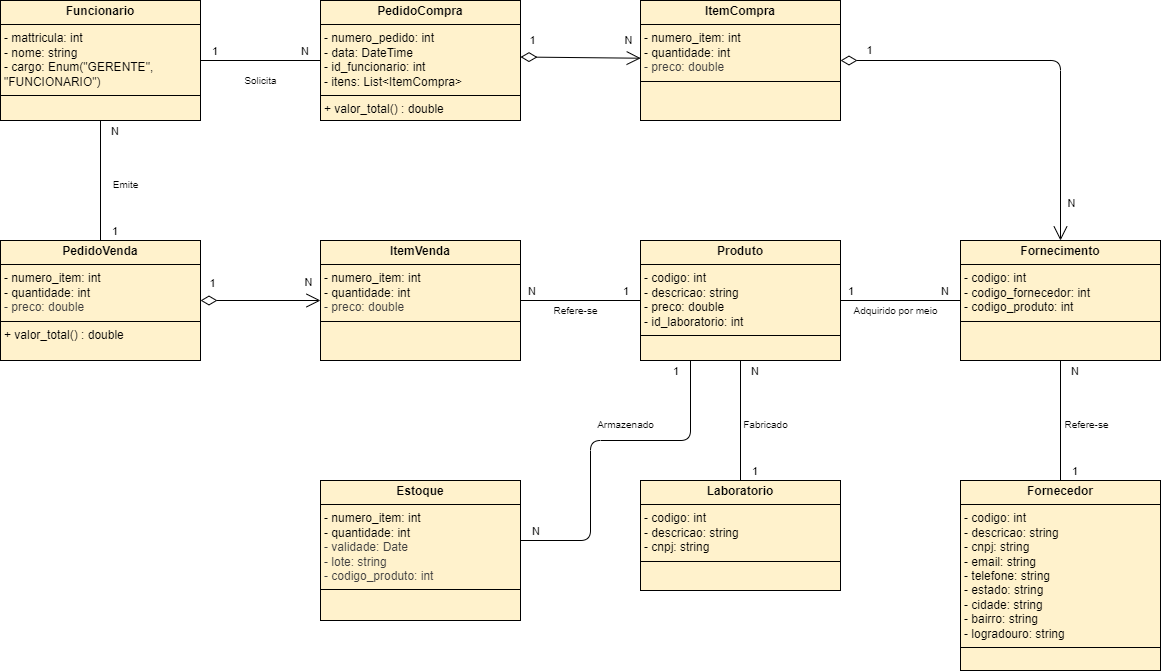

The diagram above was exported from draw.io. Its source (the exported page's mxGraphModel, read from the mxfile embedded in the PNG):
<mxGraphModel dx="400" dy="459" grid="1" gridSize="10" guides="1" tooltips="1" connect="1" arrows="1" fold="1" page="1" pageScale="1" pageWidth="1169" pageHeight="827" background="#ffffff" math="0" shadow="0">
  <root>
    <mxCell id="0" />
    <mxCell id="1" parent="0" />
    <mxCell id="7" value="&lt;p style=&quot;margin:0px;margin-top:4px;text-align:center;&quot;&gt;&lt;b&gt;Funcionario&lt;/b&gt;&lt;/p&gt;&lt;hr size=&quot;1&quot; style=&quot;border-style:solid;&quot;&gt;&lt;p style=&quot;margin:0px;margin-left:4px;&quot;&gt;- mattricula: int&lt;/p&gt;&lt;p style=&quot;margin:0px;margin-left:4px;&quot;&gt;- nome: string&lt;/p&gt;&lt;p style=&quot;margin:0px;margin-left:4px;&quot;&gt;- cargo: Enum(&quot;GERENTE&quot;, &quot;FUNCIONARIO&quot;)&lt;/p&gt;&lt;hr size=&quot;1&quot; style=&quot;border-style:solid;&quot;&gt;&lt;p style=&quot;margin:0px;margin-left:4px;&quot;&gt;&lt;br&gt;&lt;/p&gt;" style="verticalAlign=top;align=left;overflow=fill;html=1;whiteSpace=wrap;fillColor=#fff2cc;strokeColor=#000000;" parent="1" vertex="1">
      <mxGeometry x="9" y="78" width="200" height="120" as="geometry" />
    </mxCell>
    <mxCell id="13" value="&lt;p style=&quot;margin:0px;margin-top:4px;text-align:center;&quot;&gt;&lt;b&gt;PedidoCompra&lt;/b&gt;&lt;/p&gt;&lt;hr size=&quot;1&quot; style=&quot;border-style:solid;&quot;&gt;&lt;p style=&quot;margin:0px;margin-left:4px;&quot;&gt;- numero_pedido: int&lt;br&gt;&lt;/p&gt;&lt;p style=&quot;margin:0px;margin-left:4px;&quot;&gt;- data: DateTime&lt;/p&gt;&lt;p style=&quot;margin:0px;margin-left:4px;&quot;&gt;- id_funcionario: int&lt;/p&gt;&lt;p style=&quot;margin:0px;margin-left:4px;&quot;&gt;- itens: List&amp;lt;ItemCompra&amp;gt;&lt;/p&gt;&lt;hr size=&quot;1&quot; style=&quot;border-style:solid;&quot;&gt;&lt;p style=&quot;margin:0px;margin-left:4px;&quot;&gt;+ valor_total() : double&lt;/p&gt;" style="verticalAlign=top;align=left;overflow=fill;html=1;whiteSpace=wrap;fillColor=#fff2cc;strokeColor=#000000;" parent="1" vertex="1">
      <mxGeometry x="329" y="78" width="200" height="120" as="geometry" />
    </mxCell>
    <mxCell id="14" value="&lt;p style=&quot;margin:0px;margin-top:4px;text-align:center;&quot;&gt;&lt;b&gt;ItemCompra&lt;/b&gt;&lt;/p&gt;&lt;hr size=&quot;1&quot; style=&quot;border-style:solid;&quot;&gt;&lt;p style=&quot;margin:0px;margin-left:4px;&quot;&gt;&lt;span style=&quot;background-color: transparent;&quot;&gt;- numero_item: int&lt;/span&gt;&lt;/p&gt;&lt;p style=&quot;margin:0px;margin-left:4px;&quot;&gt;&lt;span style=&quot;background-color: transparent;&quot;&gt;- quantidade: int&lt;/span&gt;&lt;/p&gt;&lt;p style=&quot;margin:0px;margin-left:4px;&quot;&gt;&lt;span style=&quot;color: rgb(63, 63, 63);&quot;&gt;- preco: double&lt;/span&gt;&lt;span style=&quot;background-color: transparent;&quot;&gt;&lt;/span&gt;&lt;/p&gt;&lt;hr size=&quot;1&quot; style=&quot;border-style:solid;&quot;&gt;&lt;p style=&quot;margin:0px;margin-left:4px;&quot;&gt;&lt;br&gt;&lt;/p&gt;" style="verticalAlign=top;align=left;overflow=fill;html=1;whiteSpace=wrap;fillColor=#fff2cc;strokeColor=#000000;" parent="1" vertex="1">
      <mxGeometry x="649" y="78" width="200" height="120" as="geometry" />
    </mxCell>
    <mxCell id="15" value="&lt;p style=&quot;margin:0px;margin-top:4px;text-align:center;&quot;&gt;&lt;b&gt;Produto&lt;/b&gt;&lt;/p&gt;&lt;hr size=&quot;1&quot; style=&quot;border-style:solid;&quot;&gt;&lt;p style=&quot;margin:0px;margin-left:4px;&quot;&gt;- codigo: int&lt;/p&gt;&lt;p style=&quot;margin:0px;margin-left:4px;&quot;&gt;- descricao: string&lt;/p&gt;&lt;p style=&quot;margin:0px;margin-left:4px;&quot;&gt;- preco: double&lt;/p&gt;&lt;p style=&quot;margin:0px;margin-left:4px;&quot;&gt;- id_laboratorio: int&lt;/p&gt;&lt;hr size=&quot;1&quot; style=&quot;border-style:solid;&quot;&gt;&lt;p style=&quot;margin:0px;margin-left:4px;&quot;&gt;&lt;br&gt;&lt;/p&gt;" style="verticalAlign=top;align=left;overflow=fill;html=1;whiteSpace=wrap;fillColor=#fff2cc;strokeColor=#000000;" parent="1" vertex="1">
      <mxGeometry x="649" y="318" width="200" height="120" as="geometry" />
    </mxCell>
    <mxCell id="25" value="" style="endArrow=open;html=1;endSize=12;startArrow=diamondThin;startSize=14;startFill=0;align=left;verticalAlign=bottom;exitX=1;exitY=0.471;exitDx=0;exitDy=0;exitPerimeter=0;entryX=0.001;entryY=0.481;entryDx=0;entryDy=0;entryPerimeter=0;" parent="1" source="13" target="14" edge="1">
      <mxGeometry width="160" relative="1" as="geometry">
        <mxPoint x="289" y="258" as="sourcePoint" />
        <mxPoint x="609" y="128" as="targetPoint" />
      </mxGeometry>
    </mxCell>
    <mxCell id="37" value="1" style="edgeLabel;html=1;align=center;verticalAlign=middle;resizable=0;points=[];" vertex="1" connectable="0" parent="25">
      <mxGeometry x="-0.5988" y="1" relative="1" as="geometry">
        <mxPoint x="-12" y="-16" as="offset" />
      </mxGeometry>
    </mxCell>
    <mxCell id="39" value="N" style="edgeLabel;html=1;align=center;verticalAlign=middle;resizable=0;points=[];" vertex="1" connectable="0" parent="25">
      <mxGeometry x="0.6112" relative="1" as="geometry">
        <mxPoint x="11" y="-18" as="offset" />
      </mxGeometry>
    </mxCell>
    <mxCell id="31" value="" style="endArrow=none;html=1;edgeStyle=orthogonalEdgeStyle;exitX=1;exitY=0.5;exitDx=0;exitDy=0;entryX=0;entryY=0.5;entryDx=0;entryDy=0;" edge="1" parent="1" source="7" target="13">
      <mxGeometry relative="1" as="geometry">
        <mxPoint x="159" y="348" as="sourcePoint" />
        <mxPoint x="319" y="348" as="targetPoint" />
      </mxGeometry>
    </mxCell>
    <mxCell id="32" value="1" style="edgeLabel;resizable=0;html=1;align=left;verticalAlign=bottom;" connectable="0" vertex="1" parent="31">
      <mxGeometry x="-1" relative="1" as="geometry">
        <mxPoint x="10" as="offset" />
      </mxGeometry>
    </mxCell>
    <mxCell id="33" value="N" style="edgeLabel;resizable=0;html=1;align=right;verticalAlign=bottom;" connectable="0" vertex="1" parent="31">
      <mxGeometry x="1" relative="1" as="geometry">
        <mxPoint x="-10" as="offset" />
      </mxGeometry>
    </mxCell>
    <mxCell id="34" value="Solicita" style="text;html=1;align=center;verticalAlign=middle;resizable=0;points=[];autosize=1;strokeColor=none;fillColor=none;fontSize=10;spacing=1;" vertex="1" parent="1">
      <mxGeometry x="244" y="148" width="50" height="20" as="geometry" />
    </mxCell>
    <mxCell id="35" value="&lt;p style=&quot;margin:0px;margin-top:4px;text-align:center;&quot;&gt;&lt;b&gt;Fornecimento&lt;/b&gt;&lt;/p&gt;&lt;hr size=&quot;1&quot; style=&quot;border-style:solid;&quot;&gt;&lt;p style=&quot;margin:0px;margin-left:4px;&quot;&gt;- codigo: int&lt;br&gt;&lt;/p&gt;&lt;p style=&quot;margin:0px;margin-left:4px;&quot;&gt;- codigo_fornecedor: int&lt;br&gt;&lt;/p&gt;&lt;p style=&quot;margin:0px;margin-left:4px;&quot;&gt;- codigo_produto: int&lt;/p&gt;&lt;hr size=&quot;1&quot; style=&quot;border-style:solid;&quot;&gt;&lt;p style=&quot;margin:0px;margin-left:4px;&quot;&gt;&lt;br&gt;&lt;/p&gt;" style="verticalAlign=top;align=left;overflow=fill;html=1;whiteSpace=wrap;fillColor=#fff2cc;strokeColor=#000000;" vertex="1" parent="1">
      <mxGeometry x="969" y="318" width="200" height="120" as="geometry" />
    </mxCell>
    <mxCell id="36" value="" style="endArrow=open;html=1;endSize=12;startArrow=diamondThin;startSize=14;startFill=0;align=left;verticalAlign=bottom;exitX=1;exitY=0.5;exitDx=0;exitDy=0;entryX=0.5;entryY=0;entryDx=0;entryDy=0;edgeStyle=orthogonalEdgeStyle;" edge="1" parent="1" source="14" target="35">
      <mxGeometry width="160" relative="1" as="geometry">
        <mxPoint x="539" y="145" as="sourcePoint" />
        <mxPoint x="649" y="146" as="targetPoint" />
      </mxGeometry>
    </mxCell>
    <mxCell id="40" value="1" style="edgeLabel;html=1;align=center;verticalAlign=middle;resizable=0;points=[];" vertex="1" connectable="0" parent="36">
      <mxGeometry x="-0.7579" y="1" relative="1" as="geometry">
        <mxPoint x="-20" y="-9" as="offset" />
      </mxGeometry>
    </mxCell>
    <mxCell id="41" value="N" style="edgeLabel;html=1;align=center;verticalAlign=middle;resizable=0;points=[];" vertex="1" connectable="0" parent="36">
      <mxGeometry x="0.8156" y="-3" relative="1" as="geometry">
        <mxPoint x="14" as="offset" />
      </mxGeometry>
    </mxCell>
    <mxCell id="43" value="&lt;p style=&quot;margin:0px;margin-top:4px;text-align:center;&quot;&gt;&lt;b&gt;Fornecedor&lt;/b&gt;&lt;/p&gt;&lt;hr size=&quot;1&quot; style=&quot;border-style:solid;&quot;&gt;&lt;p style=&quot;margin:0px;margin-left:4px;&quot;&gt;- codigo: int&lt;br&gt;&lt;/p&gt;&lt;p style=&quot;margin:0px;margin-left:4px;&quot;&gt;&lt;span style=&quot;background-color: transparent;&quot;&gt;- descricao: string&lt;/span&gt;&lt;/p&gt;&lt;p style=&quot;margin:0px;margin-left:4px;&quot;&gt;&lt;span style=&quot;background-color: transparent;&quot;&gt;- cnpj: string&lt;/span&gt;&lt;/p&gt;&lt;p style=&quot;margin:0px;margin-left:4px;&quot;&gt;&lt;span style=&quot;background-color: transparent;&quot;&gt;- email: string&lt;/span&gt;&lt;/p&gt;&lt;p style=&quot;margin:0px;margin-left:4px;&quot;&gt;&lt;span style=&quot;background-color: transparent;&quot;&gt;- telefone: string&lt;/span&gt;&lt;/p&gt;&lt;p style=&quot;margin:0px;margin-left:4px;&quot;&gt;&lt;span style=&quot;background-color: transparent;&quot;&gt;- estado: string&lt;/span&gt;&lt;/p&gt;&lt;p style=&quot;margin:0px;margin-left:4px;&quot;&gt;&lt;span style=&quot;background-color: transparent;&quot;&gt;- cidade: string&lt;/span&gt;&lt;/p&gt;&lt;p style=&quot;margin:0px;margin-left:4px;&quot;&gt;- bairro: string&lt;/p&gt;&lt;p style=&quot;margin:0px;margin-left:4px;&quot;&gt;- logradouro: string&lt;/p&gt;&lt;hr size=&quot;1&quot; style=&quot;border-style:solid;&quot;&gt;&lt;p style=&quot;margin:0px;margin-left:4px;&quot;&gt;&lt;br&gt;&lt;/p&gt;" style="verticalAlign=top;align=left;overflow=fill;html=1;whiteSpace=wrap;fillColor=#fff2cc;strokeColor=#000000;" vertex="1" parent="1">
      <mxGeometry x="969" y="558" width="200" height="190" as="geometry" />
    </mxCell>
    <mxCell id="44" value="" style="endArrow=none;html=1;edgeStyle=orthogonalEdgeStyle;exitX=0.5;exitY=0;exitDx=0;exitDy=0;" edge="1" parent="1" source="43" target="35">
      <mxGeometry relative="1" as="geometry">
        <mxPoint x="780" y="488" as="sourcePoint" />
        <mxPoint x="900" y="488" as="targetPoint" />
      </mxGeometry>
    </mxCell>
    <mxCell id="45" value="1" style="edgeLabel;resizable=0;html=1;align=left;verticalAlign=bottom;" connectable="0" vertex="1" parent="44">
      <mxGeometry x="-1" relative="1" as="geometry">
        <mxPoint x="10" as="offset" />
      </mxGeometry>
    </mxCell>
    <mxCell id="46" value="N" style="edgeLabel;resizable=0;html=1;align=right;verticalAlign=bottom;" connectable="0" vertex="1" parent="44">
      <mxGeometry x="1" relative="1" as="geometry">
        <mxPoint x="20" y="20" as="offset" />
      </mxGeometry>
    </mxCell>
    <mxCell id="47" value="&lt;div&gt;Refere-se&lt;/div&gt;" style="text;html=1;align=center;verticalAlign=middle;resizable=0;points=[];autosize=1;strokeColor=none;fillColor=none;fontSize=10;spacing=1;" vertex="1" parent="1">
      <mxGeometry x="1060" y="491.5" width="70" height="20" as="geometry" />
    </mxCell>
    <mxCell id="48" value="" style="endArrow=none;html=1;edgeStyle=orthogonalEdgeStyle;entryX=0;entryY=0.5;entryDx=0;entryDy=0;exitX=1;exitY=0.5;exitDx=0;exitDy=0;" edge="1" parent="1" source="15" target="35">
      <mxGeometry relative="1" as="geometry">
        <mxPoint x="869" y="318" as="sourcePoint" />
        <mxPoint x="649" y="368" as="targetPoint" />
      </mxGeometry>
    </mxCell>
    <mxCell id="49" value="1" style="edgeLabel;resizable=0;html=1;align=left;verticalAlign=bottom;" connectable="0" vertex="1" parent="48">
      <mxGeometry x="-1" relative="1" as="geometry">
        <mxPoint x="6" as="offset" />
      </mxGeometry>
    </mxCell>
    <mxCell id="50" value="N" style="edgeLabel;resizable=0;html=1;align=right;verticalAlign=bottom;" connectable="0" vertex="1" parent="48">
      <mxGeometry x="1" relative="1" as="geometry">
        <mxPoint x="-10" as="offset" />
      </mxGeometry>
    </mxCell>
    <mxCell id="51" value="Adquirido por meio" style="text;html=1;align=center;verticalAlign=middle;resizable=0;points=[];autosize=1;strokeColor=none;fillColor=none;fontSize=10;spacing=1;" vertex="1" parent="1">
      <mxGeometry x="849" y="378" width="110" height="20" as="geometry" />
    </mxCell>
    <mxCell id="53" value="&lt;p style=&quot;margin:0px;margin-top:4px;text-align:center;&quot;&gt;&lt;b&gt;Laboratorio&lt;/b&gt;&lt;/p&gt;&lt;hr size=&quot;1&quot; style=&quot;border-style:solid;&quot;&gt;&lt;p style=&quot;margin:0px;margin-left:4px;&quot;&gt;- codigo: int&lt;/p&gt;&lt;p style=&quot;margin:0px;margin-left:4px;&quot;&gt;- descricao: string&lt;/p&gt;&lt;p style=&quot;margin:0px;margin-left:4px;&quot;&gt;- cnpj: string&lt;/p&gt;&lt;hr size=&quot;1&quot; style=&quot;border-style:solid;&quot;&gt;&lt;p style=&quot;margin:0px;margin-left:4px;&quot;&gt;&lt;br&gt;&lt;/p&gt;" style="verticalAlign=top;align=left;overflow=fill;html=1;whiteSpace=wrap;fillColor=#fff2cc;strokeColor=#000000;" vertex="1" parent="1">
      <mxGeometry x="649" y="558" width="200" height="110" as="geometry" />
    </mxCell>
    <mxCell id="54" value="" style="endArrow=none;html=1;edgeStyle=orthogonalEdgeStyle;exitX=0.5;exitY=0;exitDx=0;exitDy=0;entryX=0.5;entryY=1;entryDx=0;entryDy=0;" edge="1" parent="1" source="53" target="15">
      <mxGeometry relative="1" as="geometry">
        <mxPoint x="748" y="538" as="sourcePoint" />
        <mxPoint x="748" y="438" as="targetPoint" />
      </mxGeometry>
    </mxCell>
    <mxCell id="55" value="1" style="edgeLabel;resizable=0;html=1;align=left;verticalAlign=bottom;" connectable="0" vertex="1" parent="54">
      <mxGeometry x="-1" relative="1" as="geometry">
        <mxPoint x="10" as="offset" />
      </mxGeometry>
    </mxCell>
    <mxCell id="56" value="N" style="edgeLabel;resizable=0;html=1;align=right;verticalAlign=bottom;" connectable="0" vertex="1" parent="54">
      <mxGeometry x="1" relative="1" as="geometry">
        <mxPoint x="20" y="20" as="offset" />
      </mxGeometry>
    </mxCell>
    <mxCell id="57" value="&lt;div&gt;Fabricado&lt;/div&gt;" style="text;html=1;align=center;verticalAlign=middle;resizable=0;points=[];autosize=1;strokeColor=none;fillColor=none;fontSize=10;spacing=1;" vertex="1" parent="1">
      <mxGeometry x="739" y="491.5" width="70" height="20" as="geometry" />
    </mxCell>
    <mxCell id="58" value="&lt;p style=&quot;margin:0px;margin-top:4px;text-align:center;&quot;&gt;&lt;b&gt;ItemVenda&lt;/b&gt;&lt;/p&gt;&lt;hr size=&quot;1&quot; style=&quot;border-style:solid;&quot;&gt;&lt;p style=&quot;margin: 0px 0px 0px 4px;&quot;&gt;&lt;span style=&quot;background-color: transparent;&quot;&gt;- numero_item: int&lt;/span&gt;&lt;/p&gt;&lt;p style=&quot;margin: 0px 0px 0px 4px;&quot;&gt;&lt;span style=&quot;background-color: transparent;&quot;&gt;- quantidade: int&lt;/span&gt;&lt;/p&gt;&lt;p style=&quot;margin: 0px 0px 0px 4px;&quot;&gt;&lt;span style=&quot;color: rgb(63, 63, 63);&quot;&gt;- preco: double&lt;/span&gt;&lt;/p&gt;&lt;hr size=&quot;1&quot; style=&quot;border-style:solid;&quot;&gt;&lt;p style=&quot;margin:0px;margin-left:4px;&quot;&gt;&lt;br&gt;&lt;/p&gt;" style="verticalAlign=top;align=left;overflow=fill;html=1;whiteSpace=wrap;fillColor=#fff2cc;strokeColor=#000000;" vertex="1" parent="1">
      <mxGeometry x="329" y="318" width="200" height="120" as="geometry" />
    </mxCell>
    <mxCell id="62" value="" style="endArrow=none;html=1;edgeStyle=orthogonalEdgeStyle;entryX=0;entryY=0.5;entryDx=0;entryDy=0;exitX=1;exitY=0.5;exitDx=0;exitDy=0;" edge="1" parent="1" source="58" target="15">
      <mxGeometry relative="1" as="geometry">
        <mxPoint x="529" y="378" as="sourcePoint" />
        <mxPoint x="649" y="378" as="targetPoint" />
      </mxGeometry>
    </mxCell>
    <mxCell id="63" value="N" style="edgeLabel;resizable=0;html=1;align=left;verticalAlign=bottom;" connectable="0" vertex="1" parent="62">
      <mxGeometry x="-1" relative="1" as="geometry">
        <mxPoint x="6" as="offset" />
      </mxGeometry>
    </mxCell>
    <mxCell id="64" value="1" style="edgeLabel;resizable=0;html=1;align=right;verticalAlign=bottom;" connectable="0" vertex="1" parent="62">
      <mxGeometry x="1" relative="1" as="geometry">
        <mxPoint x="-10" as="offset" />
      </mxGeometry>
    </mxCell>
    <mxCell id="65" value="Refere-se" style="text;html=1;align=center;verticalAlign=middle;resizable=0;points=[];autosize=1;strokeColor=none;fillColor=none;fontSize=10;spacing=1;" vertex="1" parent="1">
      <mxGeometry x="549" y="378" width="70" height="20" as="geometry" />
    </mxCell>
    <mxCell id="67" value="&lt;p style=&quot;margin:0px;margin-top:4px;text-align:center;&quot;&gt;&lt;b&gt;Estoque&lt;/b&gt;&lt;/p&gt;&lt;hr size=&quot;1&quot; style=&quot;border-style:solid;&quot;&gt;&lt;p style=&quot;margin: 0px 0px 0px 4px;&quot;&gt;&lt;span style=&quot;background-color: transparent;&quot;&gt;- numero_item: int&lt;/span&gt;&lt;/p&gt;&lt;p style=&quot;margin: 0px 0px 0px 4px;&quot;&gt;&lt;span style=&quot;background-color: transparent;&quot;&gt;- quantidade: int&lt;/span&gt;&lt;/p&gt;&lt;p style=&quot;margin: 0px 0px 0px 4px;&quot;&gt;&lt;span style=&quot;color: rgb(63, 63, 63);&quot;&gt;- validade: Date&lt;/span&gt;&lt;/p&gt;&lt;p style=&quot;margin: 0px 0px 0px 4px;&quot;&gt;&lt;span style=&quot;color: rgb(63, 63, 63);&quot;&gt;- lote: string&lt;/span&gt;&lt;/p&gt;&lt;p style=&quot;margin: 0px 0px 0px 4px;&quot;&gt;&lt;span style=&quot;color: rgb(63, 63, 63);&quot;&gt;- codigo_produto: int&lt;/span&gt;&lt;/p&gt;&lt;hr size=&quot;1&quot; style=&quot;border-style:solid;&quot;&gt;&lt;p style=&quot;margin:0px;margin-left:4px;&quot;&gt;&lt;br&gt;&lt;/p&gt;" style="verticalAlign=top;align=left;overflow=fill;html=1;whiteSpace=wrap;fillColor=#fff2cc;strokeColor=#000000;" vertex="1" parent="1">
      <mxGeometry x="329" y="558" width="200" height="140" as="geometry" />
    </mxCell>
    <mxCell id="68" value="" style="endArrow=none;html=1;edgeStyle=orthogonalEdgeStyle;entryX=0.25;entryY=1;entryDx=0;entryDy=0;" edge="1" parent="1" source="67" target="15">
      <mxGeometry relative="1" as="geometry">
        <mxPoint x="589" y="611.5" as="sourcePoint" />
        <mxPoint x="589" y="491.5" as="targetPoint" />
        <Array as="points">
          <mxPoint x="599" y="618" />
          <mxPoint x="599" y="518" />
          <mxPoint x="699" y="518" />
        </Array>
      </mxGeometry>
    </mxCell>
    <mxCell id="69" value="N" style="edgeLabel;resizable=0;html=1;align=left;verticalAlign=bottom;" connectable="0" vertex="1" parent="68">
      <mxGeometry x="-1" relative="1" as="geometry">
        <mxPoint x="10" as="offset" />
      </mxGeometry>
    </mxCell>
    <mxCell id="70" value="1" style="edgeLabel;resizable=0;html=1;align=right;verticalAlign=bottom;" connectable="0" vertex="1" parent="68">
      <mxGeometry x="1" relative="1" as="geometry">
        <mxPoint x="-10" y="20" as="offset" />
      </mxGeometry>
    </mxCell>
    <mxCell id="71" value="&lt;div&gt;Armazenado&lt;/div&gt;" style="text;html=1;align=center;verticalAlign=middle;resizable=0;points=[];autosize=1;strokeColor=none;fillColor=none;fontSize=10;spacing=1;" vertex="1" parent="1">
      <mxGeometry x="594" y="491.5" width="80" height="20" as="geometry" />
    </mxCell>
    <mxCell id="72" value="&lt;p style=&quot;margin:0px;margin-top:4px;text-align:center;&quot;&gt;&lt;b&gt;PedidoVenda&lt;/b&gt;&lt;/p&gt;&lt;hr size=&quot;1&quot; style=&quot;border-style:solid;&quot;&gt;&lt;p style=&quot;margin:0px;margin-left:4px;&quot;&gt;&lt;span style=&quot;background-color: transparent;&quot;&gt;- numero_item: int&lt;/span&gt;&lt;/p&gt;&lt;p style=&quot;margin:0px;margin-left:4px;&quot;&gt;&lt;span style=&quot;background-color: transparent;&quot;&gt;- quantidade: int&lt;/span&gt;&lt;/p&gt;&lt;p style=&quot;margin:0px;margin-left:4px;&quot;&gt;&lt;span style=&quot;color: rgb(63, 63, 63);&quot;&gt;- preco: double&lt;/span&gt;&lt;span style=&quot;background-color: transparent;&quot;&gt;&lt;/span&gt;&lt;/p&gt;&lt;hr size=&quot;1&quot; style=&quot;border-style:solid;&quot;&gt;&lt;p style=&quot;margin:0px;margin-left:4px;&quot;&gt;+ valor_total() : double&lt;/p&gt;" style="verticalAlign=top;align=left;overflow=fill;html=1;whiteSpace=wrap;fillColor=#fff2cc;strokeColor=#000000;" vertex="1" parent="1">
      <mxGeometry x="9" y="318" width="200" height="120" as="geometry" />
    </mxCell>
    <mxCell id="77" value="" style="endArrow=none;html=1;edgeStyle=orthogonalEdgeStyle;exitX=0.5;exitY=0;exitDx=0;exitDy=0;entryX=0.5;entryY=1;entryDx=0;entryDy=0;" edge="1" parent="1" source="72" target="7">
      <mxGeometry relative="1" as="geometry">
        <mxPoint x="99" y="318" as="sourcePoint" />
        <mxPoint x="99" y="198" as="targetPoint" />
      </mxGeometry>
    </mxCell>
    <mxCell id="78" value="1" style="edgeLabel;resizable=0;html=1;align=left;verticalAlign=bottom;" connectable="0" vertex="1" parent="77">
      <mxGeometry x="-1" relative="1" as="geometry">
        <mxPoint x="10" as="offset" />
      </mxGeometry>
    </mxCell>
    <mxCell id="79" value="N" style="edgeLabel;resizable=0;html=1;align=right;verticalAlign=bottom;" connectable="0" vertex="1" parent="77">
      <mxGeometry x="1" relative="1" as="geometry">
        <mxPoint x="20" y="20" as="offset" />
      </mxGeometry>
    </mxCell>
    <mxCell id="80" value="&lt;div&gt;Emite&lt;/div&gt;" style="text;html=1;align=center;verticalAlign=middle;resizable=0;points=[];autosize=1;strokeColor=none;fillColor=none;fontSize=10;spacing=1;" vertex="1" parent="1">
      <mxGeometry x="109" y="251.5" width="50" height="20" as="geometry" />
    </mxCell>
    <mxCell id="82" value="" style="endArrow=open;html=1;endSize=12;startArrow=diamondThin;startSize=14;startFill=0;align=left;verticalAlign=bottom;exitX=1;exitY=0.5;exitDx=0;exitDy=0;entryX=0;entryY=0.5;entryDx=0;entryDy=0;" edge="1" parent="1" source="72" target="58">
      <mxGeometry width="160" relative="1" as="geometry">
        <mxPoint x="239" y="318" as="sourcePoint" />
        <mxPoint x="319" y="398" as="targetPoint" />
      </mxGeometry>
    </mxCell>
    <mxCell id="83" value="1" style="edgeLabel;html=1;align=center;verticalAlign=middle;resizable=0;points=[];" vertex="1" connectable="0" parent="82">
      <mxGeometry x="-0.5988" y="1" relative="1" as="geometry">
        <mxPoint x="-12" y="-16" as="offset" />
      </mxGeometry>
    </mxCell>
    <mxCell id="84" value="N" style="edgeLabel;html=1;align=center;verticalAlign=middle;resizable=0;points=[];" vertex="1" connectable="0" parent="82">
      <mxGeometry x="0.6112" relative="1" as="geometry">
        <mxPoint x="11" y="-18" as="offset" />
      </mxGeometry>
    </mxCell>
  </root>
</mxGraphModel>